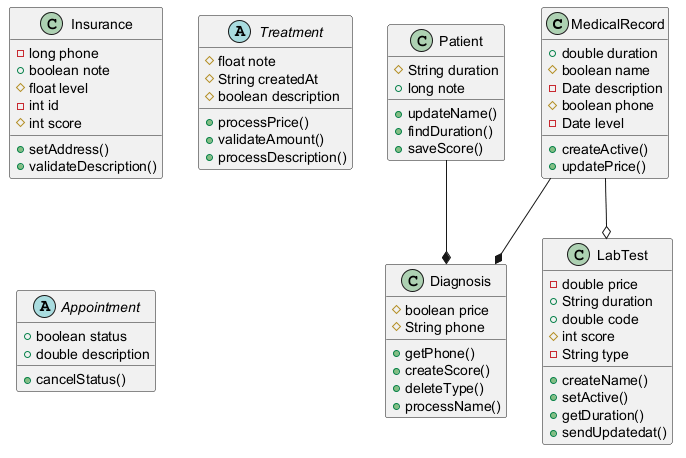

The diagram above was rendered by PlantUML. Its source (embedded in the PNG):
@startuml

class MedicalRecord {
  +double duration
  #boolean name
  -Date description
  #boolean phone
  -Date level
  +createActive()
  +updatePrice()
}
class Insurance {
  -long phone
  +boolean note
  #float level
  -int id
  #int score
  +setAddress()
  +validateDescription()
}
class Patient {
  #String duration
  +long note
  +updateName()
  +findDuration()
  +saveScore()
}
abstract class Treatment {
  #float note
  #String createdAt
  #boolean description
  +processPrice()
  +validateAmount()
  +processDescription()
}
class Diagnosis {
  #boolean price
  #String phone
  +getPhone()
  +createScore()
  +deleteType()
  +processName()
}
class LabTest {
  -double price
  +String duration
  +double code
  #int score
  -String type
  +createName()
  +setActive()
  +getDuration()
  +sendUpdatedat()
}
abstract class Appointment {
  +boolean status
  +double description
  +cancelStatus()
}
Patient --* Diagnosis
MedicalRecord --o LabTest
MedicalRecord --* Diagnosis
@enduml